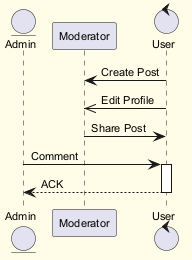

The diagram above was rendered by PlantUML. Its source (embedded in the PNG):
@startuml
skinparam backgroundColor #FFFDE7
skinparam classBackgroundColor #FFF9C4
skinparam classBorderColor #F57F17
skinparam defaultFontSize 11
entity "Admin" as A
participant "Moderator" as M
control "User" as U
U -> M : Create Post
U ->> M : Edit Profile
M -> U : Share Post
A -> U : Comment
activate U
U --> A : ACK
deactivate U
@enduml